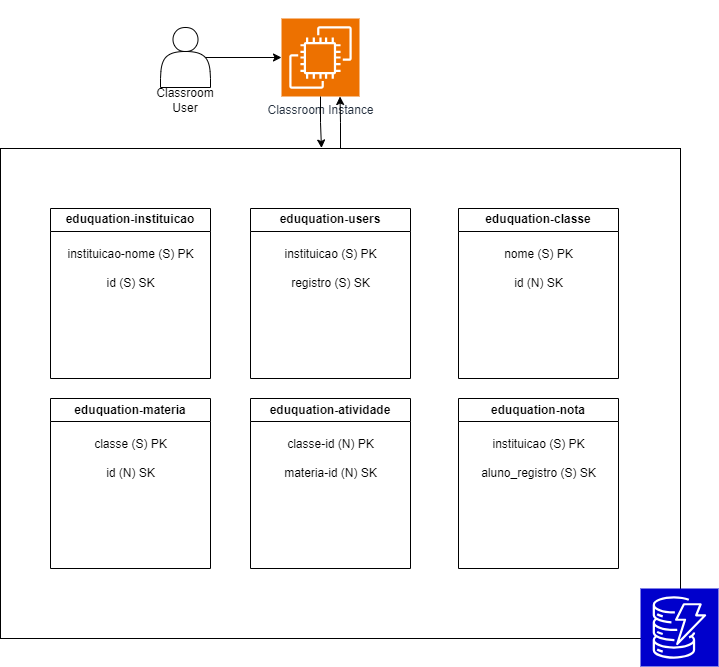

The diagram above was exported from draw.io. Its source (the exported page's mxGraphModel, read from the mxfile embedded in the PNG):
<mxGraphModel dx="1500" dy="774" grid="1" gridSize="10" guides="1" tooltips="1" connect="1" arrows="1" fold="1" page="1" pageScale="1" pageWidth="850" pageHeight="1100" math="0" shadow="0">
  <root>
    <mxCell id="0" />
    <mxCell id="1" parent="0" />
    <mxCell id="D073Lo40sgWlaX1w0Mp--2" value="eduquation-users" style="swimlane;whiteSpace=wrap;html=1;" vertex="1" parent="1">
      <mxGeometry x="310" y="212" width="160" height="170" as="geometry" />
    </mxCell>
    <mxCell id="D073Lo40sgWlaX1w0Mp--10" value="instituicao (S)&amp;nbsp;PK&lt;br&gt;&lt;br&gt;registro (S)&amp;nbsp;SK" style="text;html=1;align=center;verticalAlign=middle;resizable=0;points=[];autosize=1;strokeColor=none;fillColor=none;" vertex="1" parent="D073Lo40sgWlaX1w0Mp--2">
      <mxGeometry x="20" y="30" width="120" height="60" as="geometry" />
    </mxCell>
    <mxCell id="D073Lo40sgWlaX1w0Mp--3" value="eduquation-classe" style="swimlane;whiteSpace=wrap;html=1;" vertex="1" parent="1">
      <mxGeometry x="518" y="212" width="160" height="170" as="geometry" />
    </mxCell>
    <mxCell id="D073Lo40sgWlaX1w0Mp--11" value="nome (S)&amp;nbsp;PK&lt;br&gt;&lt;br&gt;id (N)&amp;nbsp;SK" style="text;html=1;align=center;verticalAlign=middle;resizable=0;points=[];autosize=1;strokeColor=none;fillColor=none;" vertex="1" parent="D073Lo40sgWlaX1w0Mp--3">
      <mxGeometry x="35" y="30" width="90" height="60" as="geometry" />
    </mxCell>
    <mxCell id="D073Lo40sgWlaX1w0Mp--4" value="eduquation-materia" style="swimlane;whiteSpace=wrap;html=1;" vertex="1" parent="1">
      <mxGeometry x="110" y="402" width="160" height="170" as="geometry" />
    </mxCell>
    <mxCell id="D073Lo40sgWlaX1w0Mp--12" value="classe (S)&amp;nbsp;PK&lt;br&gt;&lt;br&gt;id (N)&amp;nbsp;SK" style="text;html=1;align=center;verticalAlign=middle;resizable=0;points=[];autosize=1;strokeColor=none;fillColor=none;" vertex="1" parent="D073Lo40sgWlaX1w0Mp--4">
      <mxGeometry x="30" y="30" width="100" height="60" as="geometry" />
    </mxCell>
    <mxCell id="D073Lo40sgWlaX1w0Mp--5" value="eduquation-instituicao" style="swimlane;whiteSpace=wrap;html=1;" vertex="1" parent="1">
      <mxGeometry x="110" y="212" width="160" height="170" as="geometry" />
    </mxCell>
    <mxCell id="D073Lo40sgWlaX1w0Mp--9" value="instituicao-nome (S) PK&lt;br&gt;&lt;br&gt;id (S)&amp;nbsp;SK" style="text;html=1;align=center;verticalAlign=middle;resizable=0;points=[];autosize=1;strokeColor=none;fillColor=none;" vertex="1" parent="D073Lo40sgWlaX1w0Mp--5">
      <mxGeometry x="5" y="30" width="150" height="60" as="geometry" />
    </mxCell>
    <mxCell id="D073Lo40sgWlaX1w0Mp--6" value="eduquation-atividade" style="swimlane;whiteSpace=wrap;html=1;" vertex="1" parent="1">
      <mxGeometry x="310" y="402" width="160" height="170" as="geometry" />
    </mxCell>
    <mxCell id="D073Lo40sgWlaX1w0Mp--8" value="classe-id (N) PK&lt;br&gt;&lt;br&gt;materia-id (N) SK" style="text;html=1;align=center;verticalAlign=middle;resizable=0;points=[];autosize=1;strokeColor=none;fillColor=none;" vertex="1" parent="D073Lo40sgWlaX1w0Mp--6">
      <mxGeometry x="20" y="30" width="120" height="60" as="geometry" />
    </mxCell>
    <mxCell id="D073Lo40sgWlaX1w0Mp--7" value="eduquation-nota" style="swimlane;whiteSpace=wrap;html=1;" vertex="1" parent="1">
      <mxGeometry x="518" y="402" width="160" height="170" as="geometry" />
    </mxCell>
    <mxCell id="D073Lo40sgWlaX1w0Mp--13" value="instituicao (S) PK&lt;br&gt;&lt;br&gt;aluno_registro (S)&amp;nbsp;SK" style="text;html=1;align=center;verticalAlign=middle;resizable=0;points=[];autosize=1;strokeColor=none;fillColor=none;" vertex="1" parent="D073Lo40sgWlaX1w0Mp--7">
      <mxGeometry x="10" y="30" width="140" height="60" as="geometry" />
    </mxCell>
    <mxCell id="D073Lo40sgWlaX1w0Mp--14" value="" style="rounded=0;whiteSpace=wrap;html=1;fillColor=none;" vertex="1" parent="1">
      <mxGeometry x="60" y="152" width="680" height="490" as="geometry" />
    </mxCell>
    <mxCell id="D073Lo40sgWlaX1w0Mp--1" value="" style="sketch=0;points=[[0,0,0],[0.25,0,0],[0.5,0,0],[0.75,0,0],[1,0,0],[0,1,0],[0.25,1,0],[0.5,1,0],[0.75,1,0],[1,1,0],[0,0.25,0],[0,0.5,0],[0,0.75,0],[1,0.25,0],[1,0.5,0],[1,0.75,0]];outlineConnect=0;fontColor=#232F3E;fillColor=#0000CC;strokeColor=#ffffff;dashed=0;verticalLabelPosition=bottom;verticalAlign=top;align=center;html=1;fontSize=12;fontStyle=0;aspect=fixed;shape=mxgraph.aws4.resourceIcon;resIcon=mxgraph.aws4.dynamodb;" vertex="1" parent="1">
      <mxGeometry x="700" y="592" width="78" height="78" as="geometry" />
    </mxCell>
    <mxCell id="D073Lo40sgWlaX1w0Mp--15" value="Classroom Instance" style="sketch=0;points=[[0,0,0],[0.25,0,0],[0.5,0,0],[0.75,0,0],[1,0,0],[0,1,0],[0.25,1,0],[0.5,1,0],[0.75,1,0],[1,1,0],[0,0.25,0],[0,0.5,0],[0,0.75,0],[1,0.25,0],[1,0.5,0],[1,0.75,0]];outlineConnect=0;fontColor=#232F3E;fillColor=#ED7100;strokeColor=#ffffff;dashed=0;verticalLabelPosition=bottom;verticalAlign=top;align=center;html=1;fontSize=12;fontStyle=0;aspect=fixed;shape=mxgraph.aws4.resourceIcon;resIcon=mxgraph.aws4.ec2;" vertex="1" parent="1">
      <mxGeometry x="341" y="22" width="78" height="78" as="geometry" />
    </mxCell>
    <mxCell id="D073Lo40sgWlaX1w0Mp--16" style="edgeStyle=orthogonalEdgeStyle;rounded=0;orthogonalLoop=1;jettySize=auto;html=1;entryX=0.472;entryY=-0.001;entryDx=0;entryDy=0;entryPerimeter=0;" edge="1" parent="1" source="D073Lo40sgWlaX1w0Mp--15" target="D073Lo40sgWlaX1w0Mp--14">
      <mxGeometry relative="1" as="geometry" />
    </mxCell>
    <mxCell id="D073Lo40sgWlaX1w0Mp--17" style="edgeStyle=orthogonalEdgeStyle;rounded=0;orthogonalLoop=1;jettySize=auto;html=1;entryX=0.75;entryY=1;entryDx=0;entryDy=0;entryPerimeter=0;" edge="1" parent="1" source="D073Lo40sgWlaX1w0Mp--14" target="D073Lo40sgWlaX1w0Mp--15">
      <mxGeometry relative="1" as="geometry" />
    </mxCell>
    <mxCell id="D073Lo40sgWlaX1w0Mp--18" value="&lt;br&gt;&lt;br&gt;&lt;br&gt;&lt;br&gt;&lt;br&gt;&lt;br&gt;Classroom&lt;br&gt;User" style="shape=actor;whiteSpace=wrap;html=1;" vertex="1" parent="1">
      <mxGeometry x="220" y="31" width="50" height="60" as="geometry" />
    </mxCell>
    <mxCell id="D073Lo40sgWlaX1w0Mp--19" style="edgeStyle=orthogonalEdgeStyle;rounded=0;orthogonalLoop=1;jettySize=auto;html=1;exitX=0.9;exitY=0.5;exitDx=0;exitDy=0;exitPerimeter=0;entryX=0;entryY=0.5;entryDx=0;entryDy=0;entryPerimeter=0;" edge="1" parent="1" source="D073Lo40sgWlaX1w0Mp--18" target="D073Lo40sgWlaX1w0Mp--15">
      <mxGeometry relative="1" as="geometry" />
    </mxCell>
  </root>
</mxGraphModel>